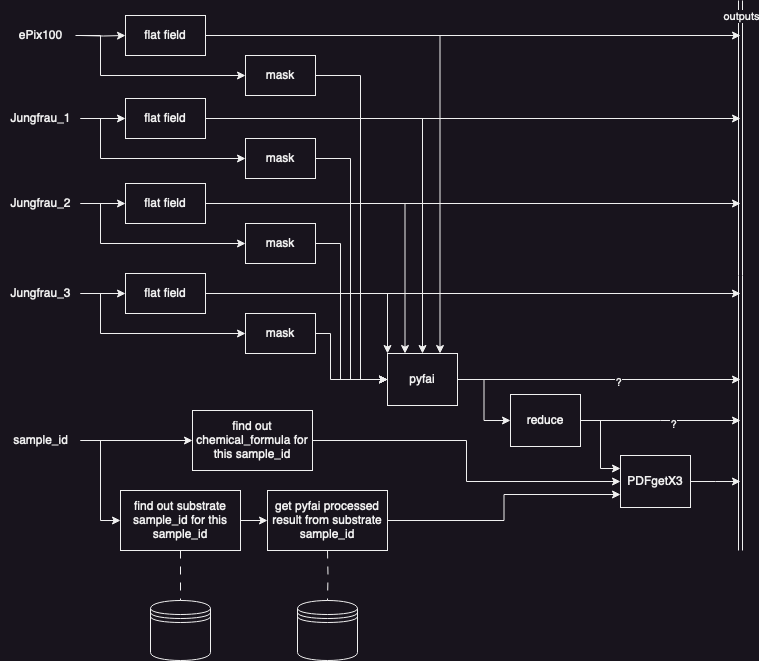

The diagram above was exported from draw.io. Its source (the exported page's mxGraphModel, read from the mxfile embedded in the PNG):
<mxGraphModel dx="1127" dy="686" grid="1" gridSize="10" guides="1" tooltips="1" connect="1" arrows="1" fold="1" page="1" pageScale="1" pageWidth="827" pageHeight="1169" math="0" shadow="0">
  <root>
    <mxCell id="0" />
    <mxCell id="1" parent="0" />
    <mxCell id="IkbrlV8vESrTVHvmI2JB-5" value="" style="edgeStyle=orthogonalEdgeStyle;rounded=0;orthogonalLoop=1;jettySize=auto;html=1;" parent="1" source="IkbrlV8vESrTVHvmI2JB-1" target="IkbrlV8vESrTVHvmI2JB-4" edge="1">
      <mxGeometry relative="1" as="geometry" />
    </mxCell>
    <mxCell id="YUZyJieERLatUHZrbaA8-7" style="edgeStyle=orthogonalEdgeStyle;rounded=0;orthogonalLoop=1;jettySize=auto;html=1;entryX=0;entryY=0.5;entryDx=0;entryDy=0;" edge="1" parent="1" source="IkbrlV8vESrTVHvmI2JB-1" target="IkbrlV8vESrTVHvmI2JB-10">
      <mxGeometry relative="1" as="geometry">
        <Array as="points">
          <mxPoint x="110" y="128" />
          <mxPoint x="110" y="168" />
        </Array>
      </mxGeometry>
    </mxCell>
    <mxCell id="IkbrlV8vESrTVHvmI2JB-1" value="Jungfrau_1" style="text;html=1;align=center;verticalAlign=middle;resizable=0;points=[];autosize=1;strokeColor=none;fillColor=none;" parent="1" vertex="1">
      <mxGeometry x="10" y="113" width="80" height="30" as="geometry" />
    </mxCell>
    <mxCell id="IkbrlV8vESrTVHvmI2JB-7" value="" style="edgeStyle=orthogonalEdgeStyle;rounded=0;orthogonalLoop=1;jettySize=auto;html=1;" parent="1" source="IkbrlV8vESrTVHvmI2JB-2" target="IkbrlV8vESrTVHvmI2JB-6" edge="1">
      <mxGeometry relative="1" as="geometry" />
    </mxCell>
    <mxCell id="YUZyJieERLatUHZrbaA8-8" style="edgeStyle=orthogonalEdgeStyle;rounded=0;orthogonalLoop=1;jettySize=auto;html=1;entryX=0;entryY=0.5;entryDx=0;entryDy=0;" edge="1" parent="1" source="IkbrlV8vESrTVHvmI2JB-2" target="IkbrlV8vESrTVHvmI2JB-11">
      <mxGeometry relative="1" as="geometry">
        <Array as="points">
          <mxPoint x="110" y="213" />
          <mxPoint x="110" y="253" />
        </Array>
      </mxGeometry>
    </mxCell>
    <mxCell id="IkbrlV8vESrTVHvmI2JB-2" value="Jungfrau_2" style="text;html=1;align=center;verticalAlign=middle;resizable=0;points=[];autosize=1;strokeColor=none;fillColor=none;" parent="1" vertex="1">
      <mxGeometry x="10" y="198" width="80" height="30" as="geometry" />
    </mxCell>
    <mxCell id="IkbrlV8vESrTVHvmI2JB-9" value="" style="edgeStyle=orthogonalEdgeStyle;rounded=0;orthogonalLoop=1;jettySize=auto;html=1;" parent="1" source="IkbrlV8vESrTVHvmI2JB-3" target="IkbrlV8vESrTVHvmI2JB-8" edge="1">
      <mxGeometry relative="1" as="geometry" />
    </mxCell>
    <mxCell id="YUZyJieERLatUHZrbaA8-9" style="edgeStyle=orthogonalEdgeStyle;rounded=0;orthogonalLoop=1;jettySize=auto;html=1;entryX=0;entryY=0.5;entryDx=0;entryDy=0;" edge="1" parent="1" source="IkbrlV8vESrTVHvmI2JB-3" target="IkbrlV8vESrTVHvmI2JB-12">
      <mxGeometry relative="1" as="geometry">
        <Array as="points">
          <mxPoint x="110" y="303" />
          <mxPoint x="110" y="343" />
        </Array>
      </mxGeometry>
    </mxCell>
    <mxCell id="IkbrlV8vESrTVHvmI2JB-3" value="Jungfrau_3" style="text;html=1;align=center;verticalAlign=middle;resizable=0;points=[];autosize=1;strokeColor=none;fillColor=none;" parent="1" vertex="1">
      <mxGeometry x="10" y="288" width="80" height="30" as="geometry" />
    </mxCell>
    <mxCell id="YUZyJieERLatUHZrbaA8-16" style="edgeStyle=orthogonalEdgeStyle;rounded=0;orthogonalLoop=1;jettySize=auto;html=1;entryX=0.5;entryY=0;entryDx=0;entryDy=0;" edge="1" parent="1" source="IkbrlV8vESrTVHvmI2JB-4" target="IkbrlV8vESrTVHvmI2JB-17">
      <mxGeometry relative="1" as="geometry" />
    </mxCell>
    <mxCell id="YUZyJieERLatUHZrbaA8-26" style="edgeStyle=orthogonalEdgeStyle;rounded=0;orthogonalLoop=1;jettySize=auto;html=1;" edge="1" parent="1" source="IkbrlV8vESrTVHvmI2JB-4">
      <mxGeometry relative="1" as="geometry">
        <mxPoint x="750" y="128" as="targetPoint" />
      </mxGeometry>
    </mxCell>
    <mxCell id="IkbrlV8vESrTVHvmI2JB-4" value="flat field" style="rounded=0;whiteSpace=wrap;html=1;" parent="1" vertex="1">
      <mxGeometry x="135" y="108" width="80" height="40" as="geometry" />
    </mxCell>
    <mxCell id="YUZyJieERLatUHZrbaA8-17" style="edgeStyle=orthogonalEdgeStyle;rounded=0;orthogonalLoop=1;jettySize=auto;html=1;entryX=0.25;entryY=0;entryDx=0;entryDy=0;" edge="1" parent="1" source="IkbrlV8vESrTVHvmI2JB-6" target="IkbrlV8vESrTVHvmI2JB-17">
      <mxGeometry relative="1" as="geometry" />
    </mxCell>
    <mxCell id="YUZyJieERLatUHZrbaA8-27" style="edgeStyle=orthogonalEdgeStyle;rounded=0;orthogonalLoop=1;jettySize=auto;html=1;" edge="1" parent="1" source="IkbrlV8vESrTVHvmI2JB-6">
      <mxGeometry relative="1" as="geometry">
        <mxPoint x="750" y="213" as="targetPoint" />
      </mxGeometry>
    </mxCell>
    <mxCell id="IkbrlV8vESrTVHvmI2JB-6" value="flat field" style="rounded=0;whiteSpace=wrap;html=1;" parent="1" vertex="1">
      <mxGeometry x="135" y="193" width="80" height="40" as="geometry" />
    </mxCell>
    <mxCell id="YUZyJieERLatUHZrbaA8-18" style="edgeStyle=orthogonalEdgeStyle;rounded=0;orthogonalLoop=1;jettySize=auto;html=1;entryX=0;entryY=0;entryDx=0;entryDy=0;" edge="1" parent="1" source="IkbrlV8vESrTVHvmI2JB-8" target="IkbrlV8vESrTVHvmI2JB-17">
      <mxGeometry relative="1" as="geometry" />
    </mxCell>
    <mxCell id="YUZyJieERLatUHZrbaA8-28" style="edgeStyle=orthogonalEdgeStyle;rounded=0;orthogonalLoop=1;jettySize=auto;html=1;" edge="1" parent="1" source="IkbrlV8vESrTVHvmI2JB-8">
      <mxGeometry relative="1" as="geometry">
        <mxPoint x="750" y="303" as="targetPoint" />
      </mxGeometry>
    </mxCell>
    <mxCell id="IkbrlV8vESrTVHvmI2JB-8" value="flat field" style="rounded=0;whiteSpace=wrap;html=1;" parent="1" vertex="1">
      <mxGeometry x="135" y="283" width="80" height="40" as="geometry" />
    </mxCell>
    <mxCell id="YUZyJieERLatUHZrbaA8-13" style="edgeStyle=orthogonalEdgeStyle;rounded=0;orthogonalLoop=1;jettySize=auto;html=1;entryX=0;entryY=0.5;entryDx=0;entryDy=0;" edge="1" parent="1" source="IkbrlV8vESrTVHvmI2JB-10" target="IkbrlV8vESrTVHvmI2JB-17">
      <mxGeometry relative="1" as="geometry">
        <Array as="points">
          <mxPoint x="360" y="168" />
          <mxPoint x="360" y="389" />
        </Array>
      </mxGeometry>
    </mxCell>
    <mxCell id="IkbrlV8vESrTVHvmI2JB-10" value="mask" style="rounded=0;whiteSpace=wrap;html=1;" parent="1" vertex="1">
      <mxGeometry x="255" y="148" width="70" height="40" as="geometry" />
    </mxCell>
    <mxCell id="YUZyJieERLatUHZrbaA8-12" style="edgeStyle=orthogonalEdgeStyle;rounded=0;orthogonalLoop=1;jettySize=auto;html=1;entryX=0;entryY=0.5;entryDx=0;entryDy=0;" edge="1" parent="1" source="IkbrlV8vESrTVHvmI2JB-11" target="IkbrlV8vESrTVHvmI2JB-17">
      <mxGeometry relative="1" as="geometry">
        <Array as="points">
          <mxPoint x="350" y="253" />
          <mxPoint x="350" y="389" />
        </Array>
      </mxGeometry>
    </mxCell>
    <mxCell id="IkbrlV8vESrTVHvmI2JB-11" value="mask" style="rounded=0;whiteSpace=wrap;html=1;" parent="1" vertex="1">
      <mxGeometry x="255" y="233" width="70" height="40" as="geometry" />
    </mxCell>
    <mxCell id="YUZyJieERLatUHZrbaA8-11" style="edgeStyle=orthogonalEdgeStyle;rounded=0;orthogonalLoop=1;jettySize=auto;html=1;entryX=0;entryY=0.5;entryDx=0;entryDy=0;" edge="1" parent="1" source="IkbrlV8vESrTVHvmI2JB-12" target="IkbrlV8vESrTVHvmI2JB-17">
      <mxGeometry relative="1" as="geometry">
        <Array as="points">
          <mxPoint x="340" y="343" />
          <mxPoint x="340" y="389" />
        </Array>
      </mxGeometry>
    </mxCell>
    <mxCell id="IkbrlV8vESrTVHvmI2JB-12" value="mask" style="rounded=0;whiteSpace=wrap;html=1;" parent="1" vertex="1">
      <mxGeometry x="255" y="323" width="70" height="40" as="geometry" />
    </mxCell>
    <mxCell id="YUZyJieERLatUHZrbaA8-4" style="edgeStyle=orthogonalEdgeStyle;rounded=0;orthogonalLoop=1;jettySize=auto;html=1;entryX=0;entryY=0.5;entryDx=0;entryDy=0;" edge="1" parent="1" source="IkbrlV8vESrTVHvmI2JB-17" target="YUZyJieERLatUHZrbaA8-1">
      <mxGeometry relative="1" as="geometry" />
    </mxCell>
    <mxCell id="YUZyJieERLatUHZrbaA8-5" style="edgeStyle=orthogonalEdgeStyle;rounded=0;orthogonalLoop=1;jettySize=auto;html=1;" edge="1" parent="1" source="IkbrlV8vESrTVHvmI2JB-17">
      <mxGeometry relative="1" as="geometry">
        <mxPoint x="750" y="389" as="targetPoint" />
      </mxGeometry>
    </mxCell>
    <mxCell id="YUZyJieERLatUHZrbaA8-22" value="&lt;div&gt;?&lt;/div&gt;" style="edgeLabel;html=1;align=center;verticalAlign=middle;resizable=0;points=[];" vertex="1" connectable="0" parent="YUZyJieERLatUHZrbaA8-5">
      <mxGeometry x="0.1393" y="-2" relative="1" as="geometry">
        <mxPoint as="offset" />
      </mxGeometry>
    </mxCell>
    <mxCell id="IkbrlV8vESrTVHvmI2JB-17" value="pyfai" style="rounded=0;whiteSpace=wrap;html=1;" parent="1" vertex="1">
      <mxGeometry x="397" y="363" width="70" height="52" as="geometry" />
    </mxCell>
    <mxCell id="IkbrlV8vESrTVHvmI2JB-30" value="" style="shape=link;html=1;rounded=0;" parent="1" edge="1">
      <mxGeometry width="100" relative="1" as="geometry">
        <mxPoint x="750" y="560" as="sourcePoint" />
        <mxPoint x="750" y="10" as="targetPoint" />
      </mxGeometry>
    </mxCell>
    <mxCell id="IkbrlV8vESrTVHvmI2JB-33" value="outputs" style="edgeLabel;html=1;align=center;verticalAlign=middle;resizable=0;points=[];" parent="IkbrlV8vESrTVHvmI2JB-30" vertex="1" connectable="0">
      <mxGeometry x="0.9459" y="-3" relative="1" as="geometry">
        <mxPoint x="-3" as="offset" />
      </mxGeometry>
    </mxCell>
    <mxCell id="YUZyJieERLatUHZrbaA8-6" style="edgeStyle=orthogonalEdgeStyle;rounded=0;orthogonalLoop=1;jettySize=auto;html=1;entryX=0;entryY=0.5;entryDx=0;entryDy=0;" edge="1" parent="1" source="IkbrlV8vESrTVHvmI2JB-34" target="IkbrlV8vESrTVHvmI2JB-38">
      <mxGeometry relative="1" as="geometry">
        <Array as="points">
          <mxPoint x="110" y="45" />
          <mxPoint x="110" y="85" />
        </Array>
      </mxGeometry>
    </mxCell>
    <mxCell id="IkbrlV8vESrTVHvmI2JB-34" value="ePix100" style="text;html=1;align=center;verticalAlign=middle;resizable=0;points=[];autosize=1;strokeColor=none;fillColor=none;" parent="1" vertex="1">
      <mxGeometry x="15" y="30" width="70" height="30" as="geometry" />
    </mxCell>
    <mxCell id="IkbrlV8vESrTVHvmI2JB-35" value="" style="edgeStyle=orthogonalEdgeStyle;rounded=0;orthogonalLoop=1;jettySize=auto;html=1;" parent="1" target="IkbrlV8vESrTVHvmI2JB-37" edge="1">
      <mxGeometry relative="1" as="geometry">
        <mxPoint x="90" y="45" as="sourcePoint" />
      </mxGeometry>
    </mxCell>
    <mxCell id="YUZyJieERLatUHZrbaA8-15" style="edgeStyle=orthogonalEdgeStyle;rounded=0;orthogonalLoop=1;jettySize=auto;html=1;entryX=0.75;entryY=0;entryDx=0;entryDy=0;" edge="1" parent="1" source="IkbrlV8vESrTVHvmI2JB-37" target="IkbrlV8vESrTVHvmI2JB-17">
      <mxGeometry relative="1" as="geometry" />
    </mxCell>
    <mxCell id="YUZyJieERLatUHZrbaA8-25" style="edgeStyle=orthogonalEdgeStyle;rounded=0;orthogonalLoop=1;jettySize=auto;html=1;" edge="1" parent="1" source="IkbrlV8vESrTVHvmI2JB-37">
      <mxGeometry relative="1" as="geometry">
        <mxPoint x="750" y="45" as="targetPoint" />
      </mxGeometry>
    </mxCell>
    <mxCell id="IkbrlV8vESrTVHvmI2JB-37" value="flat field" style="rounded=0;whiteSpace=wrap;html=1;" parent="1" vertex="1">
      <mxGeometry x="135" y="25" width="80" height="40" as="geometry" />
    </mxCell>
    <mxCell id="YUZyJieERLatUHZrbaA8-14" style="edgeStyle=orthogonalEdgeStyle;rounded=0;orthogonalLoop=1;jettySize=auto;html=1;entryX=0;entryY=0.5;entryDx=0;entryDy=0;" edge="1" parent="1" source="IkbrlV8vESrTVHvmI2JB-38" target="IkbrlV8vESrTVHvmI2JB-17">
      <mxGeometry relative="1" as="geometry">
        <Array as="points">
          <mxPoint x="370" y="85" />
          <mxPoint x="370" y="389" />
        </Array>
      </mxGeometry>
    </mxCell>
    <mxCell id="IkbrlV8vESrTVHvmI2JB-38" value="mask" style="rounded=0;whiteSpace=wrap;html=1;" parent="1" vertex="1">
      <mxGeometry x="255" y="65" width="70" height="40" as="geometry" />
    </mxCell>
    <mxCell id="PfKu16TSMddH5ulJ7kb4-11" value="" style="edgeStyle=orthogonalEdgeStyle;rounded=0;orthogonalLoop=1;jettySize=auto;html=1;" parent="1" source="IkbrlV8vESrTVHvmI2JB-44" target="PfKu16TSMddH5ulJ7kb4-9" edge="1">
      <mxGeometry relative="1" as="geometry" />
    </mxCell>
    <mxCell id="PfKu16TSMddH5ulJ7kb4-12" style="edgeStyle=orthogonalEdgeStyle;rounded=0;orthogonalLoop=1;jettySize=auto;html=1;entryX=0;entryY=0.5;entryDx=0;entryDy=0;" parent="1" source="IkbrlV8vESrTVHvmI2JB-44" target="PfKu16TSMddH5ulJ7kb4-2" edge="1">
      <mxGeometry relative="1" as="geometry" />
    </mxCell>
    <mxCell id="IkbrlV8vESrTVHvmI2JB-44" value="sample_id" style="text;html=1;align=center;verticalAlign=middle;resizable=0;points=[];autosize=1;strokeColor=none;fillColor=none;" parent="1" vertex="1">
      <mxGeometry x="10" y="435" width="80" height="30" as="geometry" />
    </mxCell>
    <mxCell id="IkbrlV8vESrTVHvmI2JB-47" value="" style="shape=datastore;whiteSpace=wrap;html=1;" parent="1" vertex="1">
      <mxGeometry x="160" y="610" width="60" height="60" as="geometry" />
    </mxCell>
    <mxCell id="YUZyJieERLatUHZrbaA8-21" style="edgeStyle=orthogonalEdgeStyle;rounded=0;orthogonalLoop=1;jettySize=auto;html=1;" edge="1" parent="1" source="PfKu16TSMddH5ulJ7kb4-1">
      <mxGeometry relative="1" as="geometry">
        <mxPoint x="750" y="491" as="targetPoint" />
      </mxGeometry>
    </mxCell>
    <mxCell id="PfKu16TSMddH5ulJ7kb4-1" value="PDFgetX3" style="rounded=0;whiteSpace=wrap;html=1;" parent="1" vertex="1">
      <mxGeometry x="630" y="465" width="70" height="52" as="geometry" />
    </mxCell>
    <mxCell id="PfKu16TSMddH5ulJ7kb4-8" value="" style="edgeStyle=orthogonalEdgeStyle;rounded=0;orthogonalLoop=1;jettySize=auto;html=1;" parent="1" source="PfKu16TSMddH5ulJ7kb4-2" target="PfKu16TSMddH5ulJ7kb4-5" edge="1">
      <mxGeometry relative="1" as="geometry" />
    </mxCell>
    <mxCell id="PfKu16TSMddH5ulJ7kb4-15" style="edgeStyle=orthogonalEdgeStyle;rounded=0;orthogonalLoop=1;jettySize=auto;html=1;exitX=0.5;exitY=1;exitDx=0;exitDy=0;dashed=1;dashPattern=8 8;endArrow=none;endFill=0;" parent="1" source="PfKu16TSMddH5ulJ7kb4-2" target="IkbrlV8vESrTVHvmI2JB-47" edge="1">
      <mxGeometry relative="1" as="geometry" />
    </mxCell>
    <mxCell id="PfKu16TSMddH5ulJ7kb4-2" value="find out substrate sample_id for this sample_id" style="rounded=0;whiteSpace=wrap;html=1;" parent="1" vertex="1">
      <mxGeometry x="130" y="500" width="120" height="60" as="geometry" />
    </mxCell>
    <mxCell id="YUZyJieERLatUHZrbaA8-19" style="edgeStyle=orthogonalEdgeStyle;rounded=0;orthogonalLoop=1;jettySize=auto;html=1;entryX=0;entryY=0.75;entryDx=0;entryDy=0;" edge="1" parent="1" source="PfKu16TSMddH5ulJ7kb4-5" target="PfKu16TSMddH5ulJ7kb4-1">
      <mxGeometry relative="1" as="geometry" />
    </mxCell>
    <mxCell id="PfKu16TSMddH5ulJ7kb4-5" value="get pyfai processed result from substrate sample_id" style="rounded=0;whiteSpace=wrap;html=1;" parent="1" vertex="1">
      <mxGeometry x="277" y="500" width="120" height="60" as="geometry" />
    </mxCell>
    <mxCell id="YUZyJieERLatUHZrbaA8-20" style="edgeStyle=orthogonalEdgeStyle;rounded=0;orthogonalLoop=1;jettySize=auto;html=1;entryX=0;entryY=0.5;entryDx=0;entryDy=0;" edge="1" parent="1" source="PfKu16TSMddH5ulJ7kb4-9" target="PfKu16TSMddH5ulJ7kb4-1">
      <mxGeometry relative="1" as="geometry" />
    </mxCell>
    <mxCell id="PfKu16TSMddH5ulJ7kb4-9" value="find out chemical_formula for this sample_id" style="rounded=0;whiteSpace=wrap;html=1;" parent="1" vertex="1">
      <mxGeometry x="202" y="420" width="120" height="60" as="geometry" />
    </mxCell>
    <mxCell id="PfKu16TSMddH5ulJ7kb4-16" value="" style="shape=datastore;whiteSpace=wrap;html=1;" parent="1" vertex="1">
      <mxGeometry x="307" y="610" width="60" height="60" as="geometry" />
    </mxCell>
    <mxCell id="PfKu16TSMddH5ulJ7kb4-17" style="edgeStyle=orthogonalEdgeStyle;rounded=0;orthogonalLoop=1;jettySize=auto;html=1;exitX=0.5;exitY=1;exitDx=0;exitDy=0;dashed=1;dashPattern=8 8;endArrow=none;endFill=0;" parent="1" target="PfKu16TSMddH5ulJ7kb4-16" edge="1">
      <mxGeometry relative="1" as="geometry">
        <mxPoint x="337" y="560" as="sourcePoint" />
      </mxGeometry>
    </mxCell>
    <mxCell id="YUZyJieERLatUHZrbaA8-3" style="edgeStyle=orthogonalEdgeStyle;rounded=0;orthogonalLoop=1;jettySize=auto;html=1;entryX=0;entryY=0.25;entryDx=0;entryDy=0;" edge="1" parent="1" source="YUZyJieERLatUHZrbaA8-1" target="PfKu16TSMddH5ulJ7kb4-1">
      <mxGeometry relative="1" as="geometry" />
    </mxCell>
    <mxCell id="YUZyJieERLatUHZrbaA8-23" style="edgeStyle=orthogonalEdgeStyle;rounded=0;orthogonalLoop=1;jettySize=auto;html=1;" edge="1" parent="1" source="YUZyJieERLatUHZrbaA8-1">
      <mxGeometry relative="1" as="geometry">
        <mxPoint x="750" y="430" as="targetPoint" />
      </mxGeometry>
    </mxCell>
    <mxCell id="YUZyJieERLatUHZrbaA8-24" value="?" style="edgeLabel;html=1;align=center;verticalAlign=middle;resizable=0;points=[];" vertex="1" connectable="0" parent="YUZyJieERLatUHZrbaA8-23">
      <mxGeometry x="0.1649" y="-3" relative="1" as="geometry">
        <mxPoint as="offset" />
      </mxGeometry>
    </mxCell>
    <mxCell id="YUZyJieERLatUHZrbaA8-1" value="reduce" style="rounded=0;whiteSpace=wrap;html=1;" vertex="1" parent="1">
      <mxGeometry x="520" y="404" width="70" height="52" as="geometry" />
    </mxCell>
  </root>
</mxGraphModel>